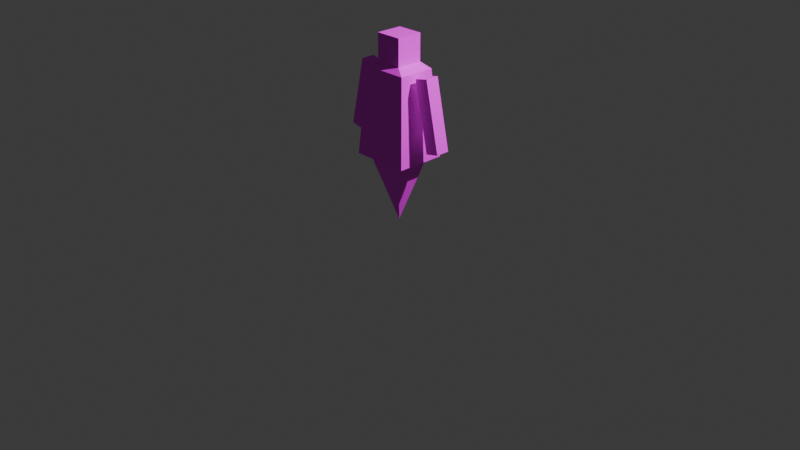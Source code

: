 # Source: Enemy.blend  (saved by Blender 4.1.24; exported with 4.5.12 LTS)
import bpy
from mathutils import Matrix  # noqa: F401  (used for matrix-valued properties, if any)

bpy.ops.wm.read_factory_settings(use_empty=True)
scene = bpy.context.scene
scene.name = 'Scene'

# ---- collections
col_collection = bpy.data.collections.new('Collection'); scene.collection.children.link(col_collection)

# ---- images (referenced by path relative to the original .blend; pixels are not part of the script)
import os
ASSET_DIR = os.environ.get("B2B_ASSET_DIR", "")  # directory of the original .blend (textures are referenced by path, not embedded)
HERE = os.path.dirname(os.path.abspath(__file__))  # packed textures are extracted next to this script under _unpacked/

def load_image(name, relpath, width, height, colorspace="sRGB"):
    """Load a texture the original file referenced (path relative to the .blend, or extracted next to this script)."""
    p = next((c for c in (os.path.join(HERE, relpath), os.path.join(ASSET_DIR, relpath)) if relpath and os.path.exists(c)), "")
    if p:
        img = bpy.data.images.load(p, check_existing=True)
        img.name = name
    else:  # same state as the original file: an image datablock whose file is absent (Cycles renders it pink)
        img = bpy.data.images.new(name, width, height)
        img.source = "FILE"
        img.filepath = "//" + (relpath or name)
    img.colorspace_settings.name = colorspace
    return img
img_texture = load_image('Texture', 'Texture.png', 1024, 1024, 'sRGB')

# ---- materials (node trees are filled in below, after node groups)
mat_material_001 = bpy.data.materials.new('Material.001')
mat_material_001.use_transparent_shadow = False

# ---- material node trees
mat_material_001.use_nodes = True; mat_material_001.node_tree.nodes.clear()
_N = mat_material_001.node_tree.nodes; _L = mat_material_001.node_tree.links
n0 = _N.new('ShaderNodeBsdfPrincipled'); n0.name = 'Principled BSDF'; n0.location = (10, 300)
n1 = _N.new('ShaderNodeOutputMaterial'); n1.name = 'Material Output'; n1.location = (300, 300)
n2 = _N.new('ShaderNodeTexImage'); n2.name = 'Image Texture'; n2.location = (-280, 280)
n2.image = img_texture
_L.new(n0.outputs[0], n1.inputs[0])
_L.new(n2.outputs[0], n0.inputs[0])
n1.is_active_output = True

# ---- world
world_world = bpy.data.worlds.new('World'); scene.world = world_world
world_world.use_nodes = True; world_world.node_tree.nodes.clear()
_N = world_world.node_tree.nodes; _L = world_world.node_tree.links
n0 = _N.new('ShaderNodeOutputWorld'); n0.name = 'World Output'; n0.location = (300, 300)
n1 = _N.new('ShaderNodeBackground'); n1.name = 'Background'; n1.location = (10, 300)
n1.inputs[0].default_value = (0.05088, 0.05088, 0.05088, 1.0)
_L.new(n1.outputs[0], n0.inputs[0])
n0.is_active_output = True
world_world.color = (0.05088, 0.05088, 0.05088)
world_world.use_sun_shadow = False
world_world.sun_shadow_jitter_overblur = 0.0

# ---- cameras
cam_camera = bpy.data.cameras.new('Camera')
cam_camera.clip_end = 100.0
cam_camera.ortho_scale = 7.314
cam_camera_001 = bpy.data.cameras.new('Camera.001')
cam_camera_001.clip_end = 100.0
cam_camera_001.ortho_scale = 7.314
cam_camera_001.dof.focus_distance = 1e+04

# ---- lights
light_light = bpy.data.lights.new('Light', 'POINT')
light_light.transmission_factor = 0.0
light_light.energy = 1000.0
light_light.shadow_soft_size = 0.1
light_light.shadow_maximum_resolution = 0.006
light_light.use_absolute_resolution = True
light_light_001 = bpy.data.lights.new('Light.001', 'POINT')
light_light_001.transmission_factor = 0.0
light_light_001.energy = 1000.0
light_light_001.shadow_maximum_resolution = 0.006
light_light_001.use_absolute_resolution = True

# ---- meshes
me_cube_002 = bpy.data.meshes.new('Cube.002')
me_cube_002.from_pydata([(0.4931, -0.4215, 1.132), (0.3861, -0.3145, 2.584), (0.4931, 0.4215, 1.132), (0.3861, 0.3145, 2.584), (0.0, 0.0, 0.0), (0.305, -0.305, 1.08), (0.305, 0.305, 1.08), (0.2263, -0.2263, 2.678), (0.2263, -0.2263, 3.13), (0.2263, 0.2263, 2.678), (0.2263, 0.2263, 3.13), (0.736, -0.1172, 1.393), (0.4858, -0.1172, 2.538), (0.736, 0.1172, 1.393), (0.4858, 0.1172, 2.538), (0.9649, -0.1172, 1.444), (0.7147, -0.1172, 2.588), (0.9649, 0.1172, 1.444), (0.7147, 0.1172, 2.588), (0.0, 0.4215, 1.132), (0.0, 0.3145, 2.584), (0.0, -0.4215, 1.132), (0.0, -0.3145, 2.584), (0.0, 0.305, 1.08), (0.0, -0.305, 1.08), (0.0, 0.2263, 2.678), (0.0, 0.2263, 3.13), (0.0, -0.2263, 2.678), (0.0, -0.2263, 3.13), (-0.4931, -0.4215, 1.132), (-0.3861, -0.3145, 2.584), (-0.4931, 0.4215, 1.132), (-0.3861, 0.3145, 2.584), (-0.305, -0.305, 1.08), (-0.305, 0.305, 1.08), (-0.2263, -0.2263, 2.678), (-0.2263, -0.2263, 3.13), (-0.2263, 0.2263, 2.678), (-0.2263, 0.2263, 3.13), (-0.736, -0.1172, 1.393), (-0.4858, -0.1172, 2.538), (-0.736, 0.1172, 1.393), (-0.4858, 0.1172, 2.538), (-0.9649, -0.1172, 1.444), (-0.7147, -0.1172, 2.588), (-0.9649, 0.1172, 1.444), (-0.7147, 0.1172, 2.588)], [], [(19, 3, 2), (3, 0, 2), (6, 4, 23), (4, 6, 5), (0, 6, 2), (21, 5, 0), (4, 5, 24), (26, 9, 25), (10, 7, 9), (3, 7, 9), (20, 9, 25), (12, 13, 11), (14, 17, 13), (18, 15, 17), (15, 12, 11), (17, 11, 13), (14, 16, 18), (22, 7, 1), (26, 8, 10), (8, 27, 7), (6, 19, 2), (1, 21, 0), (19, 20, 3), (3, 1, 0), (0, 5, 6), (21, 24, 5), (26, 10, 9), (10, 8, 7), (3, 1, 7), (20, 3, 9), (12, 14, 13), (14, 18, 17), (18, 16, 15), (15, 16, 12), (17, 15, 11), (14, 12, 16), (22, 27, 7), (26, 28, 8), (8, 28, 27), (6, 23, 19), (1, 22, 21), (19, 31, 32), (32, 31, 29), (34, 23, 4), (4, 33, 34), (29, 31, 34), (21, 29, 33), (4, 24, 33), (26, 25, 37), (38, 37, 35), (32, 37, 35), (20, 25, 37), (40, 39, 41), (42, 41, 45), (46, 45, 43), (43, 39, 40), (45, 41, 39), (42, 46, 44), (22, 30, 35), (26, 38, 36), (36, 35, 27), (34, 31, 19), (30, 29, 21), (19, 32, 20), (32, 29, 30), (29, 34, 33), (21, 33, 24), (26, 37, 38), (38, 35, 36), (32, 35, 30), (20, 37, 32), (40, 41, 42), (42, 45, 46), (46, 43, 44), (43, 40, 44), (45, 39, 43), (42, 44, 40), (22, 35, 27), (26, 36, 28), (36, 27, 28), (34, 19, 23), (30, 21, 22)])
_uv = me_cube_002.uv_layers.new(name='UVMap')
_uv.uv.foreach_set('vector', [0.133, 0.3113, 0.2073, 0.0323, 0.2278, 0.3113, 0.5176, 0.03974, 0.6592, 0.3188, 0.497, 0.3188, 0.6502, 0.4227, 0.5893, 0.5225, 0.6197, 0.4142, 0.7657, 0.2482, 0.7657, 0.03155, 0.8787, 0.06334, 0.3712, 0.5691, 0.511, 0.5335, 0.5334, 0.5691, 0.3712, 0.4744, 0.3936, 0.5335, 0.3712, 0.5691, 0.7042, 0.5324, 0.7042, 0.3933, 0.7404, 0.4034, 0.8733, 0.7498, 0.9604, 0.7062, 0.9604, 0.7498, 0.05858, 0.7527, 0.1457, 0.6656, 0.1457, 0.7527, 0.5378, 0.8238, 0.506, 0.9279, 0.506, 0.8408, 0.5844, 0.8825, 0.5661, 0.926, 0.5661, 0.8825, 0.9113, 0.03155, 0.9564, 0.2524, 0.9113, 0.2524, 0.4119, 0.7331, 0.457, 0.9585, 0.4119, 0.9585, 0.6951, 0.6308, 0.7402, 0.8504, 0.6951, 0.8504, 0.5548, 0.7691, 0.5999, 0.5437, 0.5999, 0.7691, 0.9704, 0.5519, 0.927, 0.597, 0.927, 0.5519, 0.8177, 0.3224, 0.8608, 0.2734, 0.8608, 0.3224, 0.259, 0.8473, 0.2407, 0.8038, 0.259, 0.773, 0.8333, 0.9312, 0.7462, 0.8877, 0.8333, 0.8877, 0.03222, 0.9433, 0.1193, 0.8997, 0.1193, 0.9433, 0.511, 0.5335, 0.5334, 0.4744, 0.5334, 0.5691, 0.3001, 0.03592, 0.3744, 0.3149, 0.2795, 0.3149, 0.133, 0.3113, 0.133, 0.0323, 0.2073, 0.0323, 0.5176, 0.03974, 0.6386, 0.03974, 0.6592, 0.3188, 0.3712, 0.5691, 0.3936, 0.5335, 0.511, 0.5335, 0.3712, 0.4744, 0.3936, 0.475, 0.3936, 0.5335, 0.8733, 0.7498, 0.8733, 0.7062, 0.9604, 0.7062, 0.05858, 0.7527, 0.05858, 0.6656, 0.1457, 0.6656, 0.5378, 0.8238, 0.5378, 0.9448, 0.506, 0.9279, 0.5844, 0.8825, 0.5844, 0.9568, 0.5661, 0.926, 0.9113, 0.03155, 0.9564, 0.03155, 0.9564, 0.2524, 0.4119, 0.7331, 0.457, 0.7331, 0.457, 0.9585, 0.6951, 0.6308, 0.7402, 0.6308, 0.7402, 0.8504, 0.5548, 0.7691, 0.5548, 0.5437, 0.5999, 0.5437, 0.9704, 0.5519, 0.9704, 0.597, 0.927, 0.597, 0.8177, 0.3224, 0.8177, 0.2734, 0.8608, 0.2734, 0.259, 0.8473, 0.2407, 0.8473, 0.2407, 0.8038, 0.8333, 0.9312, 0.7462, 0.9312, 0.7462, 0.8877, 0.03222, 0.9433, 0.03222, 0.8997, 0.1193, 0.8997, 0.511, 0.5335, 0.511, 0.475, 0.5334, 0.4744, 0.3001, 0.03592, 0.3744, 0.03592, 0.3744, 0.3149, 0.133, 0.3113, 0.03808, 0.3113, 0.05866, 0.0323, 0.208, 0.3494, 0.2286, 0.6285, 0.0664, 0.6285, 0.5893, 0.4056, 0.6197, 0.4142, 0.5893, 0.5225, 0.3028, 0.8541, 0.3028, 0.6374, 0.4158, 0.6692, 0.3712, 0.3797, 0.5334, 0.3797, 0.511, 0.4164, 0.3712, 0.4744, 0.3712, 0.3797, 0.3936, 0.4164, 0.7042, 0.5324, 0.7404, 0.4034, 0.7766, 0.4136, 0.8733, 0.7498, 0.9604, 0.7498, 0.9604, 0.7933, 0.8829, 0.8878, 0.97, 0.8878, 0.97, 0.9749, 0.1948, 0.9048, 0.1652, 0.8878, 0.1652, 0.8007, 0.5844, 0.8825, 0.5661, 0.8825, 0.5661, 0.8389, 0.6707, 0.748, 0.6707, 0.9689, 0.6256, 0.9689, 0.9124, 0.3533, 0.9124, 0.4752, 0.888, 0.4752, 0.837, 0.6347, 0.837, 0.8543, 0.7919, 0.8543, 0.9822, 0.4499, 0.9577, 0.4499, 0.9577, 0.3277, 0.6901, 0.2734, 0.7347, 0.2734, 0.7327, 0.3224, 0.8871, 0.5968, 0.8431, 0.5968, 0.8431, 0.5517, 0.259, 0.8473, 0.259, 0.9216, 0.2407, 0.8909, 0.8333, 0.9312, 0.8333, 0.9748, 0.7462, 0.9748, 0.03222, 0.8562, 0.1193, 0.8562, 0.1193, 0.8997, 0.511, 0.4164, 0.5334, 0.3797, 0.5334, 0.4744, 0.4487, 0.03592, 0.4693, 0.3149, 0.3744, 0.3149, 0.133, 0.3113, 0.05866, 0.0323, 0.133, 0.0323, 0.208, 0.3494, 0.0664, 0.6285, 0.08698, 0.3494, 0.3712, 0.3797, 0.511, 0.4164, 0.3936, 0.4164, 0.3712, 0.4744, 0.3936, 0.4164, 0.3936, 0.475, 0.8733, 0.7498, 0.9604, 0.7933, 0.8733, 0.7933, 0.8829, 0.8878, 0.97, 0.9749, 0.8829, 0.9749, 0.1948, 0.9048, 0.1652, 0.8007, 0.1948, 0.7838, 0.5844, 0.8825, 0.5661, 0.8389, 0.5844, 0.8082, 0.6707, 0.748, 0.6256, 0.9689, 0.6256, 0.748, 0.9124, 0.3533, 0.888, 0.4752, 0.888, 0.3533, 0.837, 0.6347, 0.7919, 0.8543, 0.7919, 0.6347, 0.9822, 0.4499, 0.9577, 0.3277, 0.9822, 0.3277, 0.6901, 0.2734, 0.7327, 0.3224, 0.6901, 0.3224, 0.8871, 0.5968, 0.8431, 0.5517, 0.8871, 0.5517, 0.259, 0.8473, 0.2407, 0.8909, 0.2407, 0.8473, 0.8333, 0.9312, 0.7462, 0.9748, 0.7462, 0.9312, 0.03222, 0.8562, 0.1193, 0.8997, 0.03222, 0.8997, 0.511, 0.4164, 0.5334, 0.4744, 0.511, 0.475, 0.4487, 0.03592, 0.3744, 0.3149, 0.3744, 0.03592])
_ca = me_cube_002.color_attributes.new('Attribute', 'BYTE_COLOR', 'CORNER')
_ca.data.foreach_set('color', [1.0, 1.0, 1.0, 1.0, 1.0, 1.0, 1.0, 1.0, 1.0, 1.0, 1.0, 1.0, 1.0, 1.0, 1.0, 1.0, 1.0, 1.0, 1.0, 1.0, 1.0, 1.0, 1.0, 1.0, 1.0, 1.0, 1.0, 1.0, 1.0, 1.0, 1.0, 1.0, 1.0, 1.0, 1.0, 1.0, 1.0, 1.0, 1.0, 1.0, 1.0, 1.0, 1.0, 1.0, 1.0, 1.0, 1.0, 1.0, 1.0, 1.0, 1.0, 1.0, 1.0, 1.0, 1.0, 1.0, 1.0, 1.0, 1.0, 1.0, 1.0, 1.0, 1.0, 1.0, 1.0, 1.0, 1.0, 1.0, 1.0, 1.0, 1.0, 1.0, 1.0, 1.0, 1.0, 1.0, 1.0, 1.0, 1.0, 1.0, 1.0, 1.0, 1.0, 1.0, 1.0, 1.0, 1.0, 1.0, 1.0, 1.0, 1.0, 1.0, 1.0, 1.0, 1.0, 1.0, 1.0, 1.0, 1.0, 1.0, 1.0, 1.0, 1.0, 1.0, 1.0, 1.0, 1.0, 1.0, 1.0, 1.0, 1.0, 1.0, 1.0, 1.0, 1.0, 1.0, 1.0, 1.0, 1.0, 1.0, 1.0, 1.0, 1.0, 1.0, 1.0, 1.0, 1.0, 1.0, 1.0, 1.0, 1.0, 1.0, 1.0, 1.0, 1.0, 1.0, 1.0, 1.0, 1.0, 1.0, 1.0, 1.0, 1.0, 1.0, 1.0, 1.0, 1.0, 1.0, 1.0, 1.0, 1.0, 1.0, 1.0, 1.0, 1.0, 1.0, 1.0, 1.0, 1.0, 1.0, 1.0, 1.0, 1.0, 1.0, 1.0, 1.0, 1.0, 1.0, 1.0, 1.0, 1.0, 1.0, 1.0, 1.0, 1.0, 1.0, 1.0, 1.0, 1.0, 1.0, 1.0, 1.0, 1.0, 1.0, 1.0, 1.0, 1.0, 1.0, 1.0, 1.0, 1.0, 1.0, 1.0, 1.0, 1.0, 1.0, 1.0, 1.0, 1.0, 1.0, 1.0, 1.0, 1.0, 1.0, 1.0, 1.0, 1.0, 1.0, 1.0, 1.0, 1.0, 1.0, 1.0, 1.0, 1.0, 1.0, 1.0, 1.0, 1.0, 1.0, 1.0, 1.0, 1.0, 1.0, 1.0, 1.0, 1.0, 1.0, 1.0, 1.0, 1.0, 1.0, 1.0, 1.0, 1.0, 1.0, 1.0, 1.0, 1.0, 1.0, 1.0, 1.0, 1.0, 1.0, 1.0, 1.0, 1.0, 1.0, 1.0, 1.0, 1.0, 1.0, 1.0, 1.0, 1.0, 1.0, 1.0, 1.0, 1.0, 1.0, 1.0, 1.0, 1.0, 1.0, 1.0, 1.0, 1.0, 1.0, 1.0, 1.0, 1.0, 1.0, 1.0, 1.0, 1.0, 1.0, 1.0, 1.0, 1.0, 1.0, 1.0, 1.0, 1.0, 1.0, 1.0, 1.0, 1.0, 1.0, 1.0, 1.0, 1.0, 1.0, 1.0, 1.0, 1.0, 1.0, 1.0, 1.0, 1.0, 1.0, 1.0, 1.0, 1.0, 1.0, 1.0, 1.0, 1.0, 1.0, 1.0, 1.0, 1.0, 1.0, 1.0, 1.0, 1.0, 1.0, 1.0, 1.0, 1.0, 1.0, 1.0, 1.0, 1.0, 1.0, 1.0, 1.0, 1.0, 1.0, 1.0, 1.0, 1.0, 1.0, 1.0, 1.0, 1.0, 1.0, 1.0, 1.0, 1.0, 1.0, 1.0, 1.0, 1.0, 1.0, 1.0, 1.0, 1.0, 1.0, 1.0, 1.0, 1.0, 1.0, 1.0, 1.0, 1.0, 1.0, 1.0, 1.0, 1.0, 1.0, 1.0, 1.0, 1.0, 1.0, 1.0, 1.0, 1.0, 1.0, 1.0, 1.0, 1.0, 1.0, 1.0, 1.0, 1.0, 1.0, 1.0, 1.0, 1.0, 1.0, 1.0, 1.0, 1.0, 1.0, 1.0, 1.0, 1.0, 1.0, 1.0, 1.0, 1.0, 1.0, 1.0, 1.0, 1.0, 1.0, 1.0, 1.0, 1.0, 1.0, 1.0, 1.0, 1.0, 1.0, 1.0, 1.0, 1.0, 1.0, 1.0, 1.0, 1.0, 1.0, 1.0, 1.0, 1.0, 1.0, 1.0, 1.0, 1.0, 1.0, 1.0, 1.0, 1.0, 1.0, 1.0, 1.0, 1.0, 1.0, 1.0, 1.0, 1.0, 1.0, 1.0, 1.0, 1.0, 1.0, 1.0, 1.0, 1.0, 1.0, 1.0, 1.0, 1.0, 1.0, 1.0, 1.0, 1.0, 1.0, 1.0, 1.0, 1.0, 1.0, 1.0, 1.0, 1.0, 1.0, 1.0, 1.0, 1.0, 1.0, 1.0, 1.0, 1.0, 1.0, 1.0, 1.0, 1.0, 1.0, 1.0, 1.0, 1.0, 1.0, 1.0, 1.0, 1.0, 1.0, 1.0, 1.0, 1.0, 1.0, 1.0, 1.0, 1.0, 1.0, 1.0, 1.0, 1.0, 1.0, 1.0, 1.0, 1.0, 1.0, 1.0, 1.0, 1.0, 1.0, 1.0, 1.0, 1.0, 1.0, 1.0, 1.0, 1.0, 1.0, 1.0, 1.0, 1.0, 1.0, 1.0, 1.0, 1.0, 1.0, 1.0, 1.0, 1.0, 1.0, 1.0, 1.0, 1.0, 1.0, 1.0, 1.0, 1.0, 1.0, 1.0, 1.0, 1.0, 1.0, 1.0, 1.0, 1.0, 1.0, 1.0, 1.0, 1.0, 1.0, 1.0, 1.0, 1.0, 1.0, 1.0, 1.0, 1.0, 1.0, 1.0, 1.0, 1.0, 1.0, 1.0, 1.0, 1.0, 1.0, 1.0, 1.0, 1.0, 1.0, 1.0, 1.0, 1.0, 1.0, 1.0, 1.0, 1.0, 1.0, 1.0, 1.0, 1.0, 1.0, 1.0, 1.0, 1.0, 1.0, 1.0, 1.0, 1.0, 1.0, 1.0, 1.0, 1.0, 1.0, 1.0, 1.0, 1.0, 1.0, 1.0, 1.0, 1.0, 1.0, 1.0, 1.0, 1.0, 1.0, 1.0, 1.0, 1.0, 1.0, 1.0, 1.0, 1.0, 1.0, 1.0, 1.0, 1.0, 1.0, 1.0, 1.0, 1.0, 1.0, 1.0, 1.0, 1.0, 1.0, 1.0, 1.0, 1.0, 1.0, 1.0, 1.0, 1.0, 1.0, 1.0, 1.0, 1.0, 1.0, 1.0, 1.0, 1.0, 1.0, 1.0, 1.0, 1.0, 1.0, 1.0, 1.0, 1.0, 1.0, 1.0, 1.0, 1.0, 1.0, 1.0, 1.0, 1.0, 1.0, 1.0, 1.0, 1.0, 1.0, 1.0, 1.0, 1.0, 1.0, 1.0, 1.0, 1.0, 1.0, 1.0, 1.0, 1.0, 1.0, 1.0, 1.0, 1.0, 1.0, 1.0, 1.0, 1.0, 1.0, 1.0, 1.0, 1.0, 1.0, 1.0, 1.0, 1.0, 1.0, 1.0, 1.0, 1.0, 1.0, 1.0, 1.0, 1.0, 1.0, 1.0, 1.0, 1.0, 1.0, 1.0, 1.0, 1.0, 1.0, 1.0, 1.0, 1.0, 1.0, 1.0, 1.0, 1.0, 1.0, 1.0, 1.0, 1.0, 1.0, 1.0, 1.0, 1.0, 1.0, 1.0, 1.0, 1.0, 1.0, 1.0, 1.0, 1.0, 1.0, 1.0, 1.0, 1.0, 1.0, 1.0, 1.0, 1.0, 1.0, 1.0, 1.0, 1.0, 1.0, 1.0, 1.0, 1.0, 1.0, 1.0, 1.0, 1.0, 1.0, 1.0, 1.0, 1.0, 1.0, 1.0, 1.0, 1.0, 1.0, 1.0, 1.0, 1.0, 1.0, 1.0, 1.0, 1.0, 1.0, 1.0, 1.0, 1.0, 1.0, 1.0, 1.0, 1.0, 1.0, 1.0, 1.0, 1.0, 1.0, 1.0, 1.0, 1.0, 1.0, 1.0, 1.0, 1.0, 1.0, 1.0, 1.0, 1.0, 1.0, 1.0, 1.0, 1.0, 1.0, 1.0, 1.0, 1.0, 1.0, 1.0, 1.0, 1.0, 1.0, 1.0, 1.0, 1.0, 1.0, 1.0, 1.0, 1.0, 1.0, 1.0, 1.0, 1.0, 1.0, 1.0, 1.0, 1.0, 1.0, 1.0, 1.0, 1.0, 1.0, 1.0, 1.0, 1.0, 1.0, 1.0, 1.0, 1.0, 1.0, 1.0, 1.0, 1.0, 1.0, 1.0, 1.0, 1.0, 1.0, 1.0, 1.0, 1.0, 1.0, 1.0, 1.0, 1.0, 1.0, 1.0, 1.0, 1.0, 1.0, 1.0, 1.0, 1.0, 1.0, 1.0, 1.0, 1.0, 1.0, 1.0, 1.0, 1.0, 1.0, 1.0, 1.0, 1.0, 1.0, 1.0, 1.0, 1.0, 1.0, 1.0, 1.0, 1.0, 1.0, 1.0, 1.0, 1.0, 1.0, 1.0, 1.0, 1.0, 1.0, 1.0, 1.0, 1.0, 1.0, 1.0, 1.0, 1.0, 1.0, 1.0, 1.0, 1.0, 1.0, 1.0, 1.0, 1.0, 1.0, 1.0, 1.0, 1.0, 1.0, 1.0, 1.0, 1.0, 1.0, 1.0, 1.0, 1.0, 1.0, 1.0, 1.0, 1.0, 1.0, 1.0, 1.0, 1.0, 1.0, 1.0, 1.0, 1.0, 1.0, 1.0, 1.0, 1.0, 1.0, 1.0, 1.0, 1.0, 1.0, 1.0, 1.0, 1.0, 1.0, 1.0, 1.0, 1.0, 1.0, 1.0, 1.0, 1.0, 1.0, 1.0, 1.0, 1.0, 1.0, 1.0, 1.0, 1.0, 1.0, 1.0, 1.0, 1.0, 1.0, 1.0, 1.0, 1.0, 1.0, 1.0, 1.0, 1.0, 1.0, 1.0, 1.0, 1.0, 1.0, 1.0, 1.0, 1.0, 1.0, 1.0, 1.0, 1.0, 1.0, 1.0, 1.0, 1.0, 1.0, 1.0, 1.0, 1.0, 1.0, 1.0, 1.0, 1.0, 1.0, 1.0, 1.0, 1.0, 1.0, 1.0, 1.0, 1.0, 1.0, 1.0, 1.0, 1.0, 1.0])
me_cube_002.materials.append(mat_material_001)
me_cube_002.update()
arm_armature_001 = bpy.data.armatures.new('Armature.001')  # bones are not reproduced

# ---- objects
ob_light = bpy.data.objects.new('Light', light_light)
ob_camera = bpy.data.objects.new('Camera', cam_camera)
ob_light_001 = bpy.data.objects.new('Light.001', light_light_001)
ob_camera_001 = bpy.data.objects.new('Camera.001', cam_camera_001)
ob_cube_001 = bpy.data.objects.new('Cube.001', me_cube_002)
ob_armature = bpy.data.objects.new('Armature', arm_armature_001)

# ---- transforms, parenting, visibility, modifiers, constraints
ob_light.location = (4.076, 1.005, 5.904)
ob_light.rotation_euler = (0.6503, 0.05522, 1.866)
ob_light.lock_rotations_4d = False
ob_light.empty_display_type = 'ARROWS'
ob_light.color = (0.0, 0.0, 0.0, 0.0)
ob_light.lineart.crease_threshold = 0.0
ob_camera.location = (7.359, -6.926, 4.958)
ob_camera.rotation_euler = (1.109, 0.0, 0.8149)
ob_camera.lock_rotations_4d = False
ob_camera.empty_display_type = 'ARROWS'
ob_camera.color = (0.0, 0.0, 0.0, 0.0)
ob_camera.display_type = 'WIRE'
ob_camera.lineart.crease_threshold = 0.0
ob_light_001.location = (4.076, 1.005, 5.904)
ob_light_001.rotation_euler = (0.6503, 0.05522, 1.866)
ob_light_001.color = (0.8, 0.8, 0.8, 1.0)
ob_camera_001.location = (7.359, -6.926, 4.958)
ob_camera_001.rotation_euler = (1.109, -8.585e-08, 0.8149)
ob_camera_001.color = (0.8, 0.8, 0.8, 1.0)
ob_cube_001.location = (0.0, 0.0, 1.192e-07)
ob_cube_001.scale = (0.6202, 0.6202, 0.6202)
_vg = ob_cube_001.vertex_groups.new(name='Group')
ob_armature.location = (0.0, 0.0, 0.0)
ob_armature.scale = (0.6556, 0.6556, 0.6556)
ob_armature.show_in_front = True

# ---- collection membership
col_collection.objects.link(ob_light)
col_collection.objects.link(ob_camera)
col_collection.objects.link(ob_light_001)
col_collection.objects.link(ob_camera_001)
col_collection.objects.link(ob_cube_001)
col_collection.objects.link(ob_armature)

# ---- scene / render settings (as saved in the file)
scene.camera = ob_camera
scene.frame_start = 1; scene.frame_end = 250; scene.frame_set(1)
scene.render.engine = 'BLENDER_EEVEE_NEXT'
scene.render.fps = 30
scene.cycles.sampling_pattern = 'TABULATED_SOBOL'
scene.eevee.ray_tracing_options.trace_max_roughness = 0.0
bpy.context.view_layer.update()

